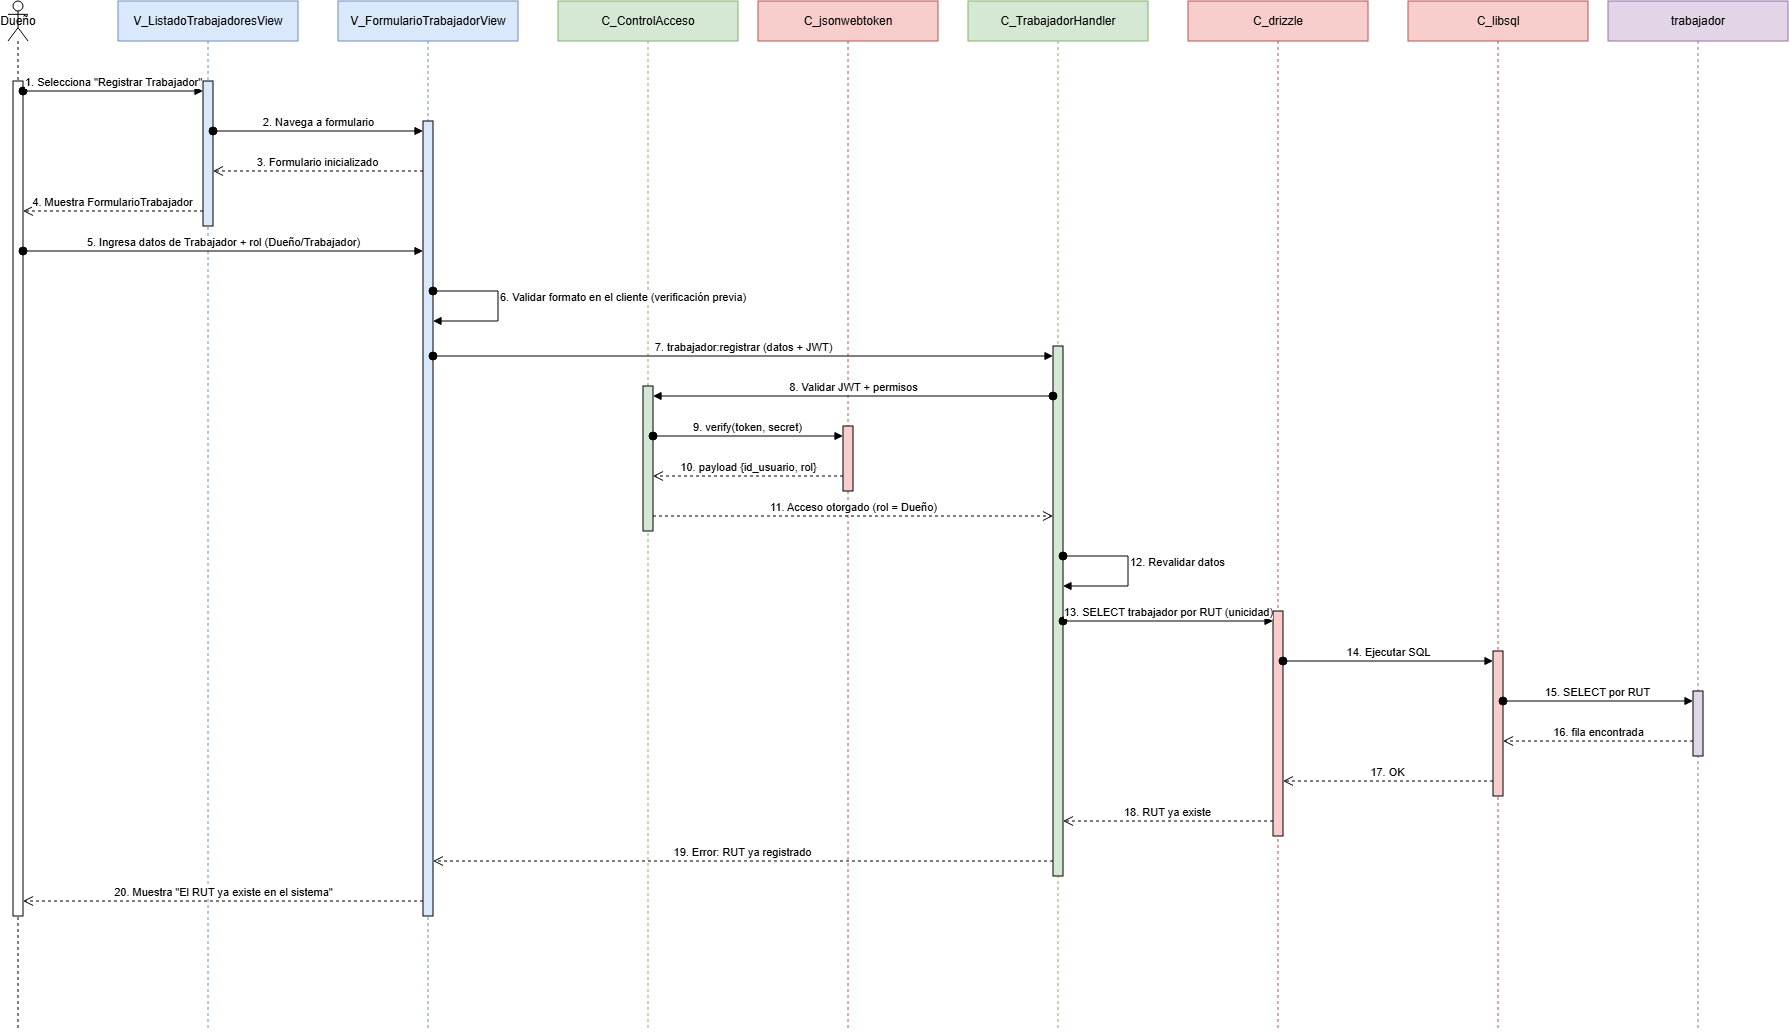

The diagram above was exported from draw.io. Its source (the exported page's mxGraphModel, read from the mxfile embedded in the PNG):
<mxGraphModel dx="1885" dy="1036" grid="0" gridSize="10" guides="1" tooltips="1" connect="1" arrows="1" fold="1" page="1" pageScale="1" pageWidth="2030" pageHeight="1130" background="light-dark(#ffffff, #121212)" math="0" shadow="0">
  <root>
    <mxCell id="0" />
    <mxCell id="1" parent="0" />
    <mxCell id="ll1" parent="1" style="shape=umlLifeline;perimeter=lifelinePerimeter;whiteSpace=wrap;html=1;container=1;dropTarget=0;collapsible=0;recursiveResize=0;outlineConnect=0;portConstraint=eastwest;newEdgeStyle={&quot;curved&quot;:0,&quot;rounded&quot;:0};participant=umlActor;" value="Dueño" vertex="1">
      <mxGeometry height="1030" width="20" x="50" y="10" as="geometry" />
    </mxCell>
    <mxCell id="ll2" parent="1" style="shape=umlLifeline;perimeter=lifelinePerimeter;whiteSpace=wrap;html=1;container=1;dropTarget=0;collapsible=0;recursiveResize=0;outlineConnect=0;portConstraint=eastwest;newEdgeStyle={&quot;curved&quot;:0,&quot;rounded&quot;:0};fillColor=#dae8fc;strokeColor=#6c8ebf;" value="V_ListadoTrabajadoresView" vertex="1">
      <mxGeometry height="1030" width="180" x="160" y="10" as="geometry" />
    </mxCell>
    <mxCell id="ll3" parent="1" style="shape=umlLifeline;perimeter=lifelinePerimeter;whiteSpace=wrap;html=1;container=1;dropTarget=0;collapsible=0;recursiveResize=0;outlineConnect=0;portConstraint=eastwest;newEdgeStyle={&quot;curved&quot;:0,&quot;rounded&quot;:0};fillColor=#dae8fc;strokeColor=#6c8ebf;" value="V_FormularioTrabajadorView" vertex="1">
      <mxGeometry height="1030" width="180" x="380" y="10" as="geometry" />
    </mxCell>
    <mxCell id="ll4" parent="1" style="shape=umlLifeline;perimeter=lifelinePerimeter;whiteSpace=wrap;html=1;container=1;dropTarget=0;collapsible=0;recursiveResize=0;outlineConnect=0;portConstraint=eastwest;newEdgeStyle={&quot;curved&quot;:0,&quot;rounded&quot;:0};fillColor=#d5e8d4;strokeColor=#82b366;" value="C_ControlAcceso" vertex="1">
      <mxGeometry height="1030" width="180" x="600" y="10" as="geometry" />
    </mxCell>
    <mxCell id="ll5" parent="1" style="shape=umlLifeline;perimeter=lifelinePerimeter;whiteSpace=wrap;html=1;container=1;dropTarget=0;collapsible=0;recursiveResize=0;outlineConnect=0;portConstraint=eastwest;newEdgeStyle={&quot;curved&quot;:0,&quot;rounded&quot;:0};fillColor=#f8cecc;strokeColor=#b85450;" value="C_jsonwebtoken" vertex="1">
      <mxGeometry height="1030" width="180" x="800" y="10" as="geometry" />
    </mxCell>
    <mxCell id="ll6" parent="1" style="shape=umlLifeline;perimeter=lifelinePerimeter;whiteSpace=wrap;html=1;container=1;dropTarget=0;collapsible=0;recursiveResize=0;outlineConnect=0;portConstraint=eastwest;newEdgeStyle={&quot;curved&quot;:0,&quot;rounded&quot;:0};fillColor=#d5e8d4;strokeColor=#82b366;" value="C_TrabajadorHandler" vertex="1">
      <mxGeometry height="1030" width="180" x="1010" y="10" as="geometry" />
    </mxCell>
    <mxCell id="ll11" parent="1" style="shape=umlLifeline;perimeter=lifelinePerimeter;whiteSpace=wrap;html=1;container=1;dropTarget=0;collapsible=0;recursiveResize=0;outlineConnect=0;portConstraint=eastwest;newEdgeStyle={&quot;curved&quot;:0,&quot;rounded&quot;:0};fillColor=#f8cecc;strokeColor=#b85450;" value="C_drizzle" vertex="1">
      <mxGeometry height="1030" width="180" x="1230" y="10" as="geometry" />
    </mxCell>
    <mxCell id="ll12" parent="1" style="shape=umlLifeline;perimeter=lifelinePerimeter;whiteSpace=wrap;html=1;container=1;dropTarget=0;collapsible=0;recursiveResize=0;outlineConnect=0;portConstraint=eastwest;newEdgeStyle={&quot;curved&quot;:0,&quot;rounded&quot;:0};fillColor=#f8cecc;strokeColor=#b85450;" value="C_libsql" vertex="1">
      <mxGeometry height="1030" width="180" x="1450" y="10" as="geometry" />
    </mxCell>
    <mxCell id="ll13" parent="1" style="shape=umlLifeline;perimeter=lifelinePerimeter;whiteSpace=wrap;html=1;container=1;dropTarget=0;collapsible=0;recursiveResize=0;outlineConnect=0;portConstraint=eastwest;newEdgeStyle={&quot;curved&quot;:0,&quot;rounded&quot;:0};fillColor=#e1d5e7;strokeColor=#9673a6;" value="trabajador" vertex="1">
      <mxGeometry height="1030" width="180" x="1650" y="10" as="geometry" />
    </mxCell>
    <mxCell id="bA" parent="1" style="html=1;points=[[0,0,0,0,5],[0,1,0,0,-5],[1,0,0,0,5],[1,1,0,0,-5]];perimeter=orthogonalPerimeter;outlineConnect=0;targetShapes=umlLifeline;portConstraint=eastwest;newEdgeStyle={&quot;curved&quot;:0,&quot;rounded&quot;:0};" value="" vertex="1">
      <mxGeometry height="835" width="10" x="55" y="90" as="geometry" />
    </mxCell>
    <mxCell id="bV1" parent="1" style="html=1;points=[[0,0,0,0,5],[0,1,0,0,-5],[1,0,0,0,5],[1,1,0,0,-5]];perimeter=orthogonalPerimeter;outlineConnect=0;targetShapes=umlLifeline;portConstraint=eastwest;newEdgeStyle={&quot;curved&quot;:0,&quot;rounded&quot;:0};fillColor=#dae8fc;" value="" vertex="1">
      <mxGeometry height="145" width="10" x="245" y="90" as="geometry" />
    </mxCell>
    <mxCell id="bV2" parent="1" style="html=1;points=[[0,0,0,0,5],[0,1,0,0,-5],[1,0,0,0,5],[1,1,0,0,-5]];perimeter=orthogonalPerimeter;outlineConnect=0;targetShapes=umlLifeline;portConstraint=eastwest;newEdgeStyle={&quot;curved&quot;:0,&quot;rounded&quot;:0};fillColor=#dae8fc;" value="" vertex="1">
      <mxGeometry height="795" width="10" x="465" y="130" as="geometry" />
    </mxCell>
    <mxCell id="bC03" parent="1" style="html=1;points=[[0,0,0,0,5],[0,1,0,0,-5],[1,0,0,0,5],[1,1,0,0,-5]];perimeter=orthogonalPerimeter;outlineConnect=0;targetShapes=umlLifeline;portConstraint=eastwest;newEdgeStyle={&quot;curved&quot;:0,&quot;rounded&quot;:0};fillColor=#d5e8d4;" value="" vertex="1">
      <mxGeometry height="145" width="10" x="685" y="395" as="geometry" />
    </mxCell>
    <mxCell id="bJWT" parent="1" style="html=1;points=[[0,0,0,0,5],[0,1,0,0,-5],[1,0,0,0,5],[1,1,0,0,-5]];perimeter=orthogonalPerimeter;outlineConnect=0;targetShapes=umlLifeline;portConstraint=eastwest;newEdgeStyle={&quot;curved&quot;:0,&quot;rounded&quot;:0};fillColor=#f8cecc;" value="" vertex="1">
      <mxGeometry height="65" width="10" x="885" y="435" as="geometry" />
    </mxCell>
    <mxCell id="bC10" parent="1" style="html=1;points=[[0,0,0,0,5],[0,1,0,0,-5],[1,0,0,0,5],[1,1,0,0,-5]];perimeter=orthogonalPerimeter;outlineConnect=0;targetShapes=umlLifeline;portConstraint=eastwest;newEdgeStyle={&quot;curved&quot;:0,&quot;rounded&quot;:0};fillColor=#d5e8d4;" value="" vertex="1">
      <mxGeometry height="530" width="10" x="1095" y="355" as="geometry" />
    </mxCell>
    <mxCell id="bDZ" parent="1" style="html=1;points=[[0,0,0,0,5],[0,1,0,0,-5],[1,0,0,0,5],[1,1,0,0,-5]];perimeter=orthogonalPerimeter;outlineConnect=0;targetShapes=umlLifeline;portConstraint=eastwest;newEdgeStyle={&quot;curved&quot;:0,&quot;rounded&quot;:0};fillColor=#f8cecc;" value="" vertex="1">
      <mxGeometry height="225" width="10" x="1315" y="620" as="geometry" />
    </mxCell>
    <mxCell id="bLS" parent="1" style="html=1;points=[[0,0,0,0,5],[0,1,0,0,-5],[1,0,0,0,5],[1,1,0,0,-5]];perimeter=orthogonalPerimeter;outlineConnect=0;targetShapes=umlLifeline;portConstraint=eastwest;newEdgeStyle={&quot;curved&quot;:0,&quot;rounded&quot;:0};fillColor=#f8cecc;" value="" vertex="1">
      <mxGeometry height="145" width="10" x="1535" y="660" as="geometry" />
    </mxCell>
    <mxCell id="bTR" parent="1" style="html=1;points=[[0,0,0,0,5],[0,1,0,0,-5],[1,0,0,0,5],[1,1,0,0,-5]];perimeter=orthogonalPerimeter;outlineConnect=0;targetShapes=umlLifeline;portConstraint=eastwest;newEdgeStyle={&quot;curved&quot;:0,&quot;rounded&quot;:0};fillColor=#e1d5e7;" value="" vertex="1">
      <mxGeometry height="65" width="10" x="1735" y="700" as="geometry" />
    </mxCell>
    <mxCell id="e1" edge="1" parent="1" source="bA" style="html=1;verticalAlign=bottom;startArrow=oval;startFill=1;startSize=8;endArrow=block;curved=0;rounded=0;" target="bV1" value="1. Selecciona &quot;Registrar Trabajador&quot;">
      <mxGeometry relative="1" as="geometry">
        <Array as="points">
          <mxPoint x="155" y="100" />
        </Array>
        <mxPoint x="65" y="100" as="sourcePoint" />
        <mxPoint x="245" y="100" as="targetPoint" />
      </mxGeometry>
    </mxCell>
    <mxCell id="e2" edge="1" parent="1" source="bV1" style="html=1;verticalAlign=bottom;startArrow=oval;startFill=1;startSize=8;endArrow=block;curved=0;rounded=0;" target="bV2" value="2. Navega a formulario">
      <mxGeometry relative="1" as="geometry">
        <Array as="points">
          <mxPoint x="360" y="140" />
        </Array>
        <mxPoint x="255" y="140" as="sourcePoint" />
        <mxPoint x="465" y="140" as="targetPoint" />
      </mxGeometry>
    </mxCell>
    <mxCell id="e3" edge="1" parent="1" source="bV2" style="html=1;verticalAlign=bottom;endArrow=open;dashed=1;endSize=8;curved=0;rounded=0;" target="bV1" value="3. Formulario inicializado">
      <mxGeometry relative="1" as="geometry">
        <Array as="points">
          <mxPoint x="360" y="180" />
        </Array>
        <mxPoint x="465" y="180" as="sourcePoint" />
        <mxPoint x="255" y="180" as="targetPoint" />
      </mxGeometry>
    </mxCell>
    <mxCell id="e4" edge="1" parent="1" source="bV1" style="html=1;verticalAlign=bottom;endArrow=open;dashed=1;endSize=8;curved=0;rounded=0;" target="bA" value="4. Muestra FormularioTrabajador">
      <mxGeometry relative="1" as="geometry">
        <Array as="points">
          <mxPoint x="155" y="220" />
        </Array>
        <mxPoint x="245" y="220" as="sourcePoint" />
        <mxPoint x="65" y="220" as="targetPoint" />
      </mxGeometry>
    </mxCell>
    <mxCell id="e5" edge="1" parent="1" source="bA" style="html=1;verticalAlign=bottom;startArrow=oval;startFill=1;startSize=8;endArrow=block;curved=0;rounded=0;" target="bV2" value="5. Ingresa datos de Trabajador + rol (Dueño/Trabajador)">
      <mxGeometry relative="1" as="geometry">
        <Array as="points">
          <mxPoint x="265" y="260" />
        </Array>
        <mxPoint x="65" y="260" as="sourcePoint" />
        <mxPoint x="465" y="260" as="targetPoint" />
      </mxGeometry>
    </mxCell>
    <mxCell id="e6" edge="1" parent="1" style="html=1;align=left;verticalAlign=bottom;startArrow=oval;startFill=1;startSize=8;endArrow=block;rounded=0;curved=0;" value="6. Validar formato en el cliente (verificación previa)">
      <mxGeometry relative="1" as="geometry">
        <Array as="points">
          <mxPoint x="540" y="300" />
          <mxPoint x="540" y="330" />
        </Array>
        <mxPoint x="475" y="300" as="sourcePoint" />
        <mxPoint x="475" y="330" as="targetPoint" />
      </mxGeometry>
    </mxCell>
    <mxCell id="e7" edge="1" parent="1" source="bV2" style="html=1;verticalAlign=bottom;startArrow=oval;startFill=1;startSize=8;endArrow=block;curved=0;rounded=0;" target="bC10" value="7. trabajador:registrar (datos + JWT)">
      <mxGeometry relative="1" as="geometry">
        <Array as="points">
          <mxPoint x="785" y="365" />
        </Array>
        <mxPoint x="475" y="365" as="sourcePoint" />
        <mxPoint x="1095" y="365" as="targetPoint" />
      </mxGeometry>
    </mxCell>
    <mxCell id="e8" edge="1" parent="1" source="bC10" style="html=1;verticalAlign=bottom;startArrow=oval;startFill=1;startSize=8;endArrow=block;curved=0;rounded=0;" target="bC03" value="8. Validar JWT + permisos">
      <mxGeometry relative="1" as="geometry">
        <Array as="points">
          <mxPoint x="895" y="405" />
        </Array>
        <mxPoint x="1095" y="405" as="sourcePoint" />
        <mxPoint x="695" y="405" as="targetPoint" />
      </mxGeometry>
    </mxCell>
    <mxCell id="e9" edge="1" parent="1" source="bC03" style="html=1;verticalAlign=bottom;startArrow=oval;startFill=1;startSize=8;endArrow=block;curved=0;rounded=0;" target="bJWT" value="9. verify(token, secret)">
      <mxGeometry relative="1" as="geometry">
        <Array as="points">
          <mxPoint x="790" y="445" />
        </Array>
        <mxPoint x="695" y="445" as="sourcePoint" />
        <mxPoint x="885" y="445" as="targetPoint" />
      </mxGeometry>
    </mxCell>
    <mxCell id="e10" edge="1" parent="1" source="bJWT" style="html=1;verticalAlign=bottom;endArrow=open;dashed=1;endSize=8;curved=0;rounded=0;" target="bC03" value="10. payload {id_usuario, rol}">
      <mxGeometry relative="1" as="geometry">
        <Array as="points">
          <mxPoint x="790" y="485" />
        </Array>
        <mxPoint x="885" y="485" as="sourcePoint" />
        <mxPoint x="695" y="485" as="targetPoint" />
      </mxGeometry>
    </mxCell>
    <mxCell id="e11" edge="1" parent="1" source="bC03" style="html=1;verticalAlign=bottom;endArrow=open;dashed=1;endSize=8;curved=0;rounded=0;" target="bC10" value="11. Acceso otorgado (rol = Dueño)">
      <mxGeometry relative="1" as="geometry">
        <Array as="points">
          <mxPoint x="895" y="525" />
        </Array>
        <mxPoint x="695" y="525" as="sourcePoint" />
        <mxPoint x="1095" y="525" as="targetPoint" />
      </mxGeometry>
    </mxCell>
    <mxCell id="e12" edge="1" parent="1" style="html=1;align=left;verticalAlign=bottom;startArrow=oval;startFill=1;startSize=8;endArrow=block;rounded=0;curved=0;" value="12. Revalidar datos">
      <mxGeometry relative="1" as="geometry">
        <Array as="points">
          <mxPoint x="1170" y="565" />
          <mxPoint x="1170" y="595" />
        </Array>
        <mxPoint x="1105" y="565" as="sourcePoint" />
        <mxPoint x="1105" y="595" as="targetPoint" />
      </mxGeometry>
    </mxCell>
    <mxCell id="e13" edge="1" parent="1" source="bC10" style="html=1;verticalAlign=bottom;startArrow=oval;startFill=1;startSize=8;endArrow=block;curved=0;rounded=0;" target="bDZ" value="13. SELECT trabajador por RUT (unicidad)">
      <mxGeometry relative="1" as="geometry">
        <Array as="points">
          <mxPoint x="1210" y="630" />
        </Array>
        <mxPoint x="1105" y="630" as="sourcePoint" />
        <mxPoint x="1315" y="630" as="targetPoint" />
      </mxGeometry>
    </mxCell>
    <mxCell id="e14" edge="1" parent="1" source="bDZ" style="html=1;verticalAlign=bottom;startArrow=oval;startFill=1;startSize=8;endArrow=block;curved=0;rounded=0;" target="bLS" value="14. Ejecutar SQL">
      <mxGeometry relative="1" as="geometry">
        <Array as="points">
          <mxPoint x="1430" y="670" />
        </Array>
        <mxPoint x="1325" y="670" as="sourcePoint" />
        <mxPoint x="1535" y="670" as="targetPoint" />
      </mxGeometry>
    </mxCell>
    <mxCell id="e15" edge="1" parent="1" source="bLS" style="html=1;verticalAlign=bottom;startArrow=oval;startFill=1;startSize=8;endArrow=block;curved=0;rounded=0;" target="bTR" value="15. SELECT por RUT">
      <mxGeometry relative="1" as="geometry">
        <Array as="points">
          <mxPoint x="1640" y="710" />
        </Array>
        <mxPoint x="1545" y="710" as="sourcePoint" />
        <mxPoint x="1735" y="710" as="targetPoint" />
      </mxGeometry>
    </mxCell>
    <mxCell id="e16" edge="1" parent="1" source="bTR" style="html=1;verticalAlign=bottom;endArrow=open;dashed=1;endSize=8;curved=0;rounded=0;" target="bLS" value="16. fila encontrada">
      <mxGeometry relative="1" as="geometry">
        <Array as="points">
          <mxPoint x="1640" y="750" />
        </Array>
        <mxPoint x="1735" y="750" as="sourcePoint" />
        <mxPoint x="1545" y="750" as="targetPoint" />
      </mxGeometry>
    </mxCell>
    <mxCell id="e17" edge="1" parent="1" source="bLS" style="html=1;verticalAlign=bottom;endArrow=open;dashed=1;endSize=8;curved=0;rounded=0;" target="bDZ" value="17. OK">
      <mxGeometry relative="1" as="geometry">
        <Array as="points">
          <mxPoint x="1430" y="790" />
        </Array>
        <mxPoint x="1535" y="790" as="sourcePoint" />
        <mxPoint x="1325" y="790" as="targetPoint" />
      </mxGeometry>
    </mxCell>
    <mxCell id="e18" edge="1" parent="1" source="bDZ" style="html=1;verticalAlign=bottom;endArrow=open;dashed=1;endSize=8;curved=0;rounded=0;" target="bC10" value="18. RUT ya existe">
      <mxGeometry relative="1" as="geometry">
        <Array as="points">
          <mxPoint x="1210" y="830" />
        </Array>
        <mxPoint x="1315" y="830" as="sourcePoint" />
        <mxPoint x="1105" y="830" as="targetPoint" />
      </mxGeometry>
    </mxCell>
    <mxCell id="e19" edge="1" parent="1" source="bC10" style="html=1;verticalAlign=bottom;endArrow=open;dashed=1;endSize=8;curved=0;rounded=0;" target="bV2" value="19. Error: RUT ya registrado">
      <mxGeometry relative="1" as="geometry">
        <Array as="points">
          <mxPoint x="785" y="870" />
        </Array>
        <mxPoint x="1095" y="870" as="sourcePoint" />
        <mxPoint x="475" y="870" as="targetPoint" />
      </mxGeometry>
    </mxCell>
    <mxCell id="e20" edge="1" parent="1" source="bV2" style="html=1;verticalAlign=bottom;endArrow=open;dashed=1;endSize=8;curved=0;rounded=0;" target="bA" value="20. Muestra &quot;El RUT ya existe en el sistema&quot;">
      <mxGeometry relative="1" as="geometry">
        <Array as="points">
          <mxPoint x="265" y="910" />
        </Array>
        <mxPoint x="465" y="910" as="sourcePoint" />
        <mxPoint x="65" y="910" as="targetPoint" />
      </mxGeometry>
    </mxCell>
  </root>
</mxGraphModel>